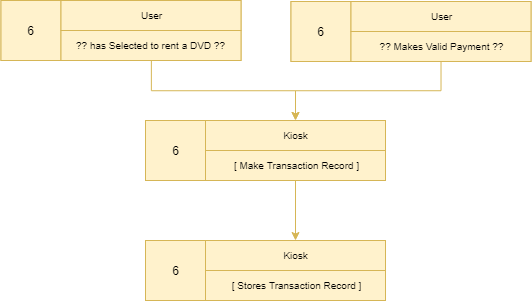

The diagram above was exported from draw.io. Its source (the exported page's mxGraphModel, read from the mxfile embedded in the PNG):
<mxGraphModel dx="317" dy="508" grid="1" gridSize="10" guides="1" tooltips="1" connect="1" arrows="1" fold="1" page="1" pageScale="1" pageWidth="827" pageHeight="1169" math="0" shadow="0">
  <root>
    <mxCell id="0" />
    <mxCell id="1" parent="0" />
    <mxCell id="rNA3uLsN9g1m54qxnN43-5" value="" style="rounded=0;whiteSpace=wrap;html=1;fillColor=#fff2cc;strokeColor=#d6b656;" vertex="1" parent="1">
      <mxGeometry x="293" y="179" width="240" height="60" as="geometry" />
    </mxCell>
    <mxCell id="rNA3uLsN9g1m54qxnN43-6" value="6" style="rounded=0;whiteSpace=wrap;html=1;fillColor=#fff2cc;strokeColor=#d6b656;" vertex="1" parent="1">
      <mxGeometry x="293" y="179" width="60" height="60" as="geometry" />
    </mxCell>
    <mxCell id="rNA3uLsN9g1m54qxnN43-7" value="Kiosk" style="rounded=0;whiteSpace=wrap;html=1;fontSize=10;fillColor=#fff2cc;strokeColor=#d6b656;" vertex="1" parent="1">
      <mxGeometry x="353" y="179" width="180" height="30" as="geometry" />
    </mxCell>
    <mxCell id="rNA3uLsN9g1m54qxnN43-59" style="edgeStyle=orthogonalEdgeStyle;rounded=0;orthogonalLoop=1;jettySize=auto;html=1;exitX=0.5;exitY=1;exitDx=0;exitDy=0;fontSize=10;fillColor=#fff2cc;strokeColor=#d6b656;" edge="1" parent="1" source="rNA3uLsN9g1m54qxnN43-8" target="rNA3uLsN9g1m54qxnN43-57">
      <mxGeometry relative="1" as="geometry" />
    </mxCell>
    <mxCell id="rNA3uLsN9g1m54qxnN43-8" value="[ Make Transaction Record ]" style="rounded=0;whiteSpace=wrap;html=1;fontSize=10;fillColor=#fff2cc;strokeColor=#d6b656;" vertex="1" parent="1">
      <mxGeometry x="353" y="209" width="180" height="30" as="geometry" />
    </mxCell>
    <mxCell id="rNA3uLsN9g1m54qxnN43-40" value="" style="rounded=0;whiteSpace=wrap;html=1;fillColor=#fff2cc;strokeColor=#d6b656;" vertex="1" parent="1">
      <mxGeometry x="148.5" y="59" width="240" height="60" as="geometry" />
    </mxCell>
    <mxCell id="rNA3uLsN9g1m54qxnN43-41" value="6" style="rounded=0;whiteSpace=wrap;html=1;fillColor=#fff2cc;strokeColor=#d6b656;" vertex="1" parent="1">
      <mxGeometry x="148.5" y="59" width="60" height="60" as="geometry" />
    </mxCell>
    <mxCell id="rNA3uLsN9g1m54qxnN43-42" value="User" style="rounded=0;whiteSpace=wrap;html=1;fontSize=10;fillColor=#fff2cc;strokeColor=#d6b656;" vertex="1" parent="1">
      <mxGeometry x="208.5" y="59" width="180" height="30" as="geometry" />
    </mxCell>
    <mxCell id="rNA3uLsN9g1m54qxnN43-52" style="edgeStyle=orthogonalEdgeStyle;rounded=0;orthogonalLoop=1;jettySize=auto;html=1;entryX=0.5;entryY=0;entryDx=0;entryDy=0;fontSize=10;fillColor=#fff2cc;strokeColor=#d6b656;" edge="1" parent="1" source="rNA3uLsN9g1m54qxnN43-43" target="rNA3uLsN9g1m54qxnN43-7">
      <mxGeometry relative="1" as="geometry" />
    </mxCell>
    <mxCell id="rNA3uLsN9g1m54qxnN43-43" value="?? has Selected to rent a DVD ??" style="rounded=0;whiteSpace=wrap;html=1;fontSize=10;fillColor=#fff2cc;strokeColor=#d6b656;" vertex="1" parent="1">
      <mxGeometry x="208.5" y="89" width="180" height="30" as="geometry" />
    </mxCell>
    <mxCell id="rNA3uLsN9g1m54qxnN43-44" value="" style="rounded=0;whiteSpace=wrap;html=1;fillColor=#fff2cc;strokeColor=#d6b656;" vertex="1" parent="1">
      <mxGeometry x="438.5" y="60" width="240" height="60" as="geometry" />
    </mxCell>
    <mxCell id="rNA3uLsN9g1m54qxnN43-45" value="6" style="rounded=0;whiteSpace=wrap;html=1;fillColor=#fff2cc;strokeColor=#d6b656;" vertex="1" parent="1">
      <mxGeometry x="438.5" y="60" width="60" height="60" as="geometry" />
    </mxCell>
    <mxCell id="rNA3uLsN9g1m54qxnN43-46" value="User" style="rounded=0;whiteSpace=wrap;html=1;fontSize=10;fillColor=#fff2cc;strokeColor=#d6b656;" vertex="1" parent="1">
      <mxGeometry x="498.5" y="60" width="180" height="30" as="geometry" />
    </mxCell>
    <mxCell id="rNA3uLsN9g1m54qxnN43-53" style="edgeStyle=orthogonalEdgeStyle;rounded=0;orthogonalLoop=1;jettySize=auto;html=1;exitX=0.5;exitY=1;exitDx=0;exitDy=0;entryX=0.5;entryY=0;entryDx=0;entryDy=0;fontSize=10;fillColor=#fff2cc;strokeColor=#d6b656;" edge="1" parent="1" source="rNA3uLsN9g1m54qxnN43-47" target="rNA3uLsN9g1m54qxnN43-7">
      <mxGeometry relative="1" as="geometry" />
    </mxCell>
    <mxCell id="rNA3uLsN9g1m54qxnN43-47" value="?? Makes Valid Payment ??" style="rounded=0;whiteSpace=wrap;html=1;fontSize=10;fillColor=#fff2cc;strokeColor=#d6b656;" vertex="1" parent="1">
      <mxGeometry x="498.5" y="90" width="180" height="30" as="geometry" />
    </mxCell>
    <mxCell id="rNA3uLsN9g1m54qxnN43-55" value="" style="rounded=0;whiteSpace=wrap;html=1;fillColor=#fff2cc;strokeColor=#d6b656;" vertex="1" parent="1">
      <mxGeometry x="293" y="299" width="240" height="60" as="geometry" />
    </mxCell>
    <mxCell id="rNA3uLsN9g1m54qxnN43-56" value="6" style="rounded=0;whiteSpace=wrap;html=1;fillColor=#fff2cc;strokeColor=#d6b656;" vertex="1" parent="1">
      <mxGeometry x="293" y="299" width="60" height="60" as="geometry" />
    </mxCell>
    <mxCell id="rNA3uLsN9g1m54qxnN43-57" value="Kiosk" style="rounded=0;whiteSpace=wrap;html=1;fontSize=10;fillColor=#fff2cc;strokeColor=#d6b656;" vertex="1" parent="1">
      <mxGeometry x="353" y="299" width="180" height="30" as="geometry" />
    </mxCell>
    <mxCell id="rNA3uLsN9g1m54qxnN43-58" value="[ Stores Transaction Record ]" style="rounded=0;whiteSpace=wrap;html=1;fontSize=10;fillColor=#fff2cc;strokeColor=#d6b656;" vertex="1" parent="1">
      <mxGeometry x="353" y="329" width="180" height="30" as="geometry" />
    </mxCell>
  </root>
</mxGraphModel>